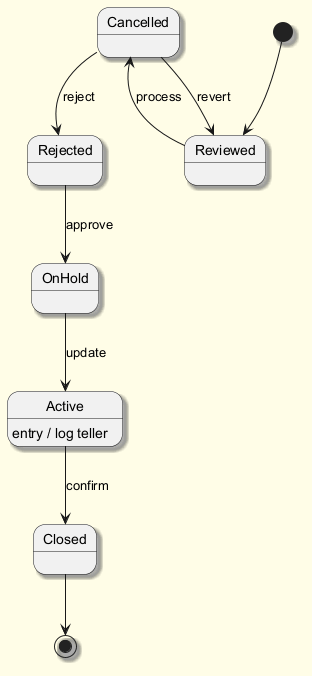

The diagram above was rendered by PlantUML. Its source (embedded in the PNG):
@startuml
skinparam backgroundColor #FFFDE7
skinparam classBackgroundColor #FFF9C4
skinparam classBorderColor #F57F17
skinparam shadowing true
[*] --> Reviewed
Reviewed --> Cancelled : process
Cancelled --> Rejected : reject
Rejected --> OnHold : approve
OnHold --> Active : update
Active --> Closed : confirm
Active : entry / log teller
Cancelled --> Reviewed : revert
Closed --> [*]
@enduml